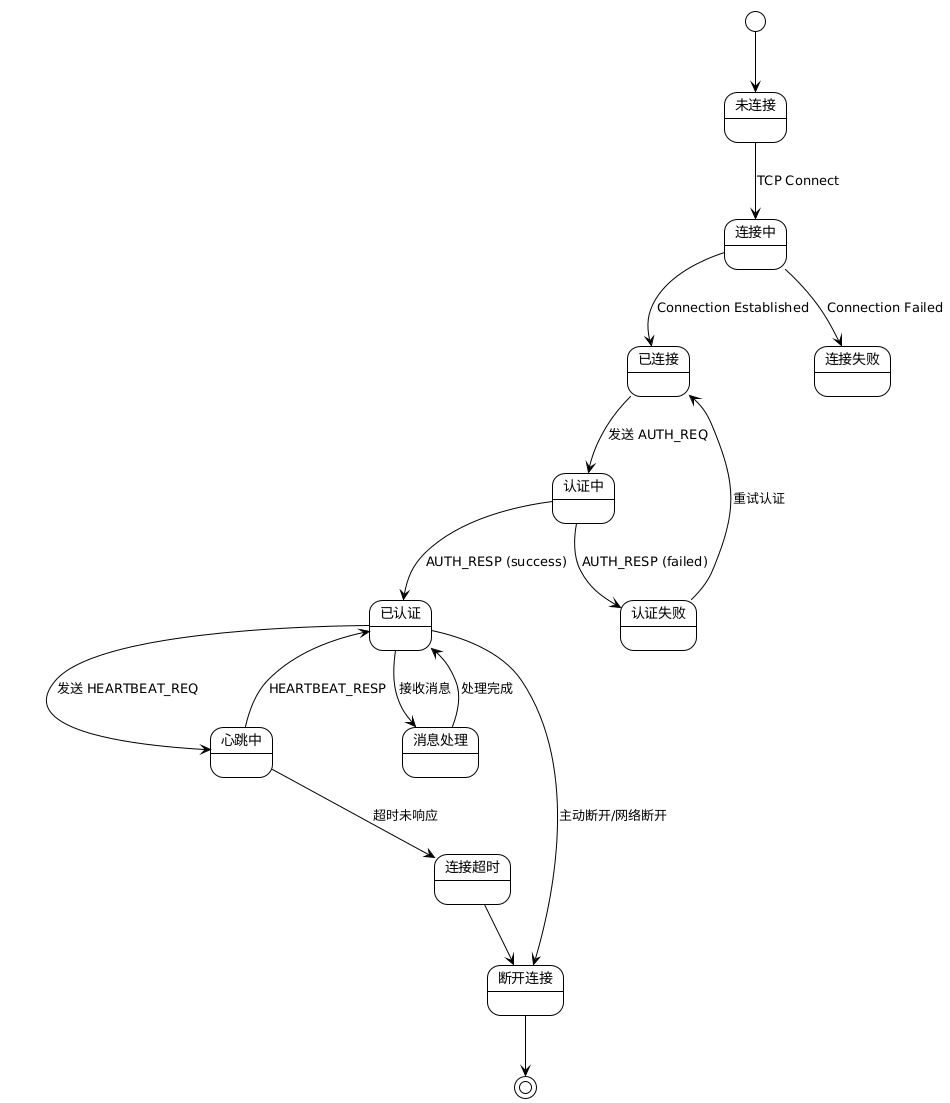

The diagram above was rendered by PlantUML. Its source (embedded in the PNG):
@startuml
!theme plain

[*] --> 未连接

未连接 --> 连接中 : TCP Connect
连接中 --> 已连接 : Connection Established
连接中 --> 连接失败 : Connection Failed

已连接 --> 认证中 : 发送 AUTH_REQ
认证中 --> 已认证 : AUTH_RESP (success)
认证中 --> 认证失败 : AUTH_RESP (failed)
认证失败 --> 已连接 : 重试认证

已认证 --> 心跳中 : 发送 HEARTBEAT_REQ
心跳中 --> 已认证 : HEARTBEAT_RESP
心跳中 --> 连接超时 : 超时未响应

已认证 --> 消息处理 : 接收消息
消息处理 --> 已认证 : 处理完成

已认证 --> 断开连接 : 主动断开/网络断开
连接超时 --> 断开连接
断开连接 --> [*]
@enduml